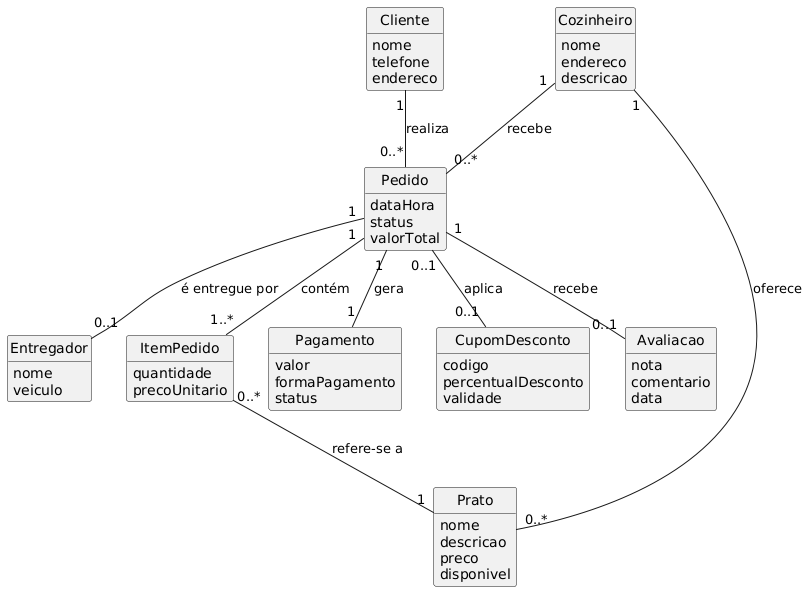

The diagram above was rendered by PlantUML. Its source (embedded in the PNG):
@startuml SaborBrasileiro - Modelo de Domínio

skinparam classAttributeIconSize 0
hide circle
hide methods

class Cliente {
  nome
  telefone
  endereco
}

class Cozinheiro {
  nome
  endereco
  descricao
}

class Entregador {
  nome
  veiculo
}

class Prato {
  nome
  descricao
  preco
  disponivel
}

class Pedido {
  dataHora
  status
  valorTotal
}

class ItemPedido {
  quantidade
  precoUnitario
}

class Pagamento {
  valor
  formaPagamento
  status
}

class CupomDesconto {
  codigo
  percentualDesconto
  validade
}

class Avaliacao {
  nota
  comentario
  data
}

Cliente "1" -- "0..*" Pedido : realiza
Cozinheiro "1" -- "0..*" Prato : oferece
Cozinheiro "1" -- "0..*" Pedido : recebe
Pedido "1" -- "1..*" ItemPedido : contém
ItemPedido "0..*" -- "1" Prato : refere-se a
Pedido "1" -- "1" Pagamento : gera
Pedido "0..1" -- "0..1" CupomDesconto : aplica
Pedido "1" -- "0..1" Entregador : é entregue por
Pedido "1" -- "0..1" Avaliacao : recebe

@enduml